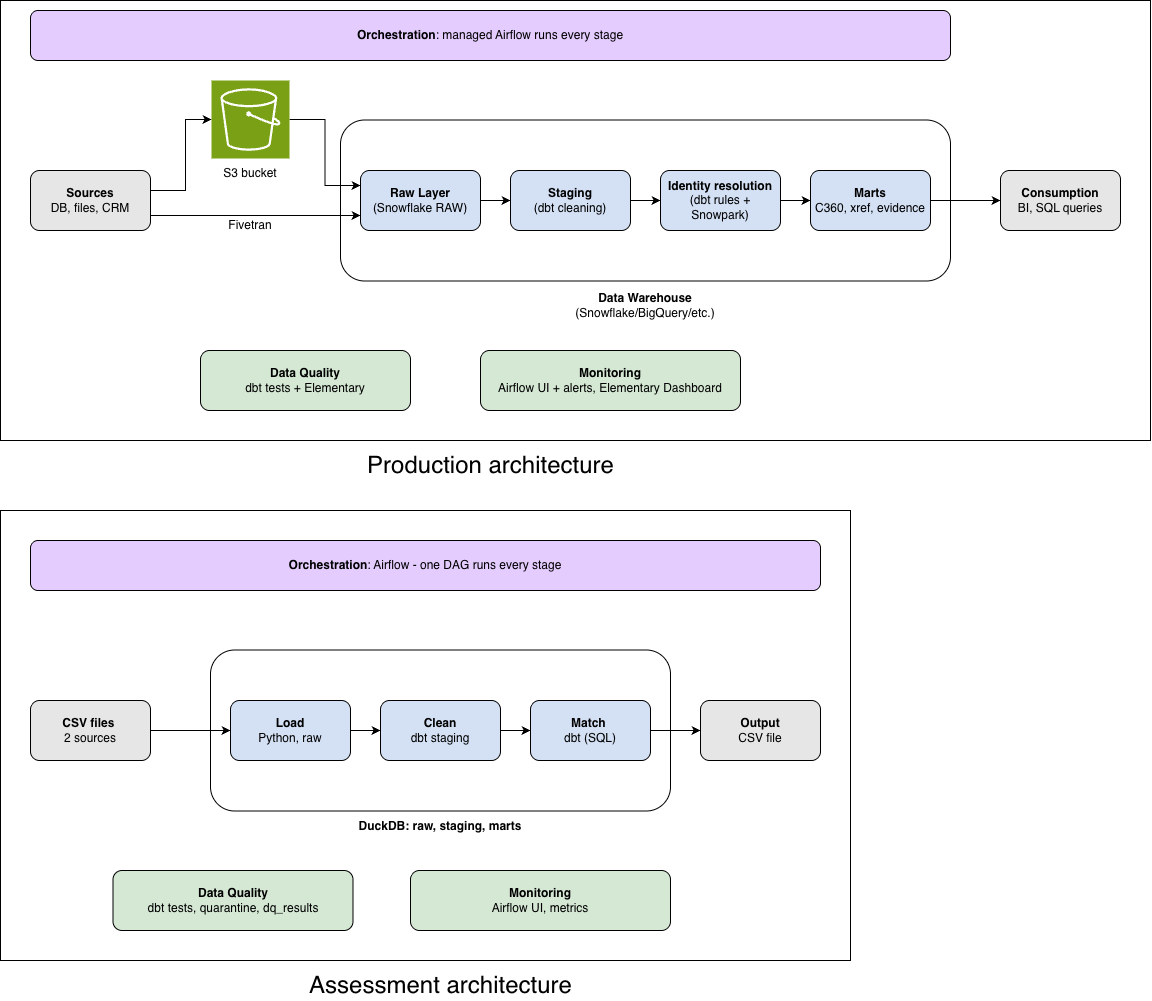

The diagram above was exported from draw.io. Its source (the exported page's mxGraphModel, read from the mxfile embedded in the PNG):
<mxGraphModel dx="1006" dy="694" grid="1" gridSize="10" guides="1" tooltips="1" connect="1" arrows="1" fold="1" page="1" pageScale="1" pageWidth="827" pageHeight="1169" math="0" shadow="0">
  <root>
    <mxCell id="0" />
    <mxCell id="1" parent="0" />
    <mxCell id="rq-pOlKUhPTe-MqN5laA-36" parent="1" style="rounded=0;whiteSpace=wrap;html=1;" value="" vertex="1">
      <mxGeometry height="450" width="850" x="20" y="510" as="geometry" />
    </mxCell>
    <mxCell id="rq-pOlKUhPTe-MqN5laA-6" parent="1" style="rounded=0;whiteSpace=wrap;html=1;" value="" vertex="1">
      <mxGeometry height="440" width="1150" x="20" as="geometry" />
    </mxCell>
    <mxCell id="YjtlFYlar03A48xefBZF-7" parent="1" style="rounded=1;whiteSpace=wrap;html=1;roundedPerimeter=1;" value="" vertex="1">
      <mxGeometry height="161" width="610" x="360" y="119.5" as="geometry" />
    </mxCell>
    <mxCell id="YjtlFYlar03A48xefBZF-15" edge="1" parent="1" source="YjtlFYlar03A48xefBZF-1" style="edgeStyle=orthogonalEdgeStyle;rounded=0;orthogonalLoop=1;jettySize=auto;html=1;exitX=1;exitY=0.75;exitDx=0;exitDy=0;entryX=0;entryY=0.75;entryDx=0;entryDy=0;" target="YjtlFYlar03A48xefBZF-3">
      <mxGeometry relative="1" as="geometry">
        <mxPoint x="240" y="215.33333333333337" as="targetPoint" />
      </mxGeometry>
    </mxCell>
    <mxCell id="YjtlFYlar03A48xefBZF-1" parent="1" style="rounded=1;whiteSpace=wrap;html=1;roundedPerimeter=1;fillColor=#E6E6E6;" value="&lt;b&gt;Sources&lt;/b&gt;&lt;div&gt;DB, files, CRM&lt;/div&gt;" vertex="1">
      <mxGeometry height="60" width="120" x="50" y="170" as="geometry" />
    </mxCell>
    <mxCell id="YjtlFYlar03A48xefBZF-14" edge="1" parent="1" source="YjtlFYlar03A48xefBZF-2" style="edgeStyle=orthogonalEdgeStyle;rounded=0;orthogonalLoop=1;jettySize=auto;html=1;entryX=0;entryY=0.25;entryDx=0;entryDy=0;" target="YjtlFYlar03A48xefBZF-3">
      <mxGeometry relative="1" as="geometry" />
    </mxCell>
    <mxCell id="YjtlFYlar03A48xefBZF-2" parent="1" style="sketch=0;points=[[0,0,0],[0.25,0,0],[0.5,0,0],[0.75,0,0],[1,0,0],[0,1,0],[0.25,1,0],[0.5,1,0],[0.75,1,0],[1,1,0],[0,0.25,0],[0,0.5,0],[0,0.75,0],[1,0.25,0],[1,0.5,0],[1,0.75,0]];outlineConnect=0;fontColor=#232F3E;fillColor=#7AA116;strokeColor=#ffffff;dashed=0;verticalLabelPosition=bottom;verticalAlign=top;align=center;html=1;fontSize=12;fontStyle=0;aspect=fixed;shape=mxgraph.aws4.resourceIcon;resIcon=mxgraph.aws4.s3;" value="" vertex="1">
      <mxGeometry height="78" width="78" x="231" y="80" as="geometry" />
    </mxCell>
    <mxCell id="YjtlFYlar03A48xefBZF-11" edge="1" parent="1" source="YjtlFYlar03A48xefBZF-3" style="edgeStyle=orthogonalEdgeStyle;rounded=0;orthogonalLoop=1;jettySize=auto;html=1;exitX=1;exitY=0.5;exitDx=0;exitDy=0;entryX=0;entryY=0.5;entryDx=0;entryDy=0;" target="YjtlFYlar03A48xefBZF-4">
      <mxGeometry relative="1" as="geometry" />
    </mxCell>
    <mxCell id="YjtlFYlar03A48xefBZF-3" parent="1" style="rounded=1;whiteSpace=wrap;html=1;roundedPerimeter=1;fillColor=#D4E1F5;" value="&lt;b&gt;Raw Layer&lt;/b&gt;&lt;div&gt;(Snowflake RAW)&lt;/div&gt;" vertex="1">
      <mxGeometry height="60" width="120" x="380" y="170" as="geometry" />
    </mxCell>
    <mxCell id="YjtlFYlar03A48xefBZF-12" edge="1" parent="1" source="YjtlFYlar03A48xefBZF-4" style="edgeStyle=orthogonalEdgeStyle;rounded=0;orthogonalLoop=1;jettySize=auto;html=1;exitX=1;exitY=0.5;exitDx=0;exitDy=0;" target="YjtlFYlar03A48xefBZF-5">
      <mxGeometry relative="1" as="geometry" />
    </mxCell>
    <mxCell id="YjtlFYlar03A48xefBZF-4" parent="1" style="rounded=1;whiteSpace=wrap;html=1;roundedPerimeter=1;fillColor=#D4E1F5;" value="&lt;b&gt;Staging&lt;/b&gt;&lt;br&gt;&lt;div&gt;(dbt cleaning)&lt;/div&gt;" vertex="1">
      <mxGeometry height="60" width="120" x="530" y="170" as="geometry" />
    </mxCell>
    <mxCell id="YjtlFYlar03A48xefBZF-13" edge="1" parent="1" source="YjtlFYlar03A48xefBZF-5" style="edgeStyle=orthogonalEdgeStyle;rounded=0;orthogonalLoop=1;jettySize=auto;html=1;exitX=1;exitY=0.5;exitDx=0;exitDy=0;" target="YjtlFYlar03A48xefBZF-6">
      <mxGeometry relative="1" as="geometry" />
    </mxCell>
    <mxCell id="YjtlFYlar03A48xefBZF-5" parent="1" style="rounded=1;whiteSpace=wrap;html=1;roundedPerimeter=1;fillColor=#D4E1F5;" value="&lt;div&gt;&lt;b&gt;Identity resolution&lt;/b&gt; (dbt rules + Snowpark)&lt;/div&gt;" vertex="1">
      <mxGeometry height="60" width="120" x="680" y="170" as="geometry" />
    </mxCell>
    <mxCell id="YjtlFYlar03A48xefBZF-19" edge="1" parent="1" source="YjtlFYlar03A48xefBZF-6" style="edgeStyle=orthogonalEdgeStyle;rounded=0;orthogonalLoop=1;jettySize=auto;html=1;exitX=1;exitY=0.5;exitDx=0;exitDy=0;entryX=0;entryY=0.5;entryDx=0;entryDy=0;" target="YjtlFYlar03A48xefBZF-18">
      <mxGeometry relative="1" as="geometry" />
    </mxCell>
    <mxCell id="YjtlFYlar03A48xefBZF-6" parent="1" style="rounded=1;whiteSpace=wrap;html=1;roundedPerimeter=1;fillColor=#D4E1F5;" value="&lt;div&gt;&lt;b&gt;Marts&lt;/b&gt;&lt;/div&gt;&lt;div&gt;C360, xref, evidence&lt;/div&gt;" vertex="1">
      <mxGeometry height="60" width="120" x="830" y="170" as="geometry" />
    </mxCell>
    <mxCell id="YjtlFYlar03A48xefBZF-8" edge="1" parent="1" source="YjtlFYlar03A48xefBZF-1" style="edgeStyle=orthogonalEdgeStyle;rounded=0;orthogonalLoop=1;jettySize=auto;html=1;exitX=1;exitY=0.5;exitDx=0;exitDy=0;entryX=0;entryY=0.5;entryDx=0;entryDy=0;entryPerimeter=0;" target="YjtlFYlar03A48xefBZF-2">
      <mxGeometry relative="1" x="0.0066" as="geometry">
        <Array as="points">
          <mxPoint x="170" y="190" />
          <mxPoint x="205" y="190" />
          <mxPoint x="205" y="119" />
        </Array>
      </mxGeometry>
    </mxCell>
    <mxCell id="YjtlFYlar03A48xefBZF-16" parent="1" style="text;html=1;whiteSpace=wrap;strokeColor=none;fillColor=none;align=center;verticalAlign=middle;rounded=0;" value="&lt;b&gt;Data Warehouse&lt;/b&gt; (Snowflake/BigQuery/etc.)" vertex="1">
      <mxGeometry height="30" width="170" x="580" y="290" as="geometry" />
    </mxCell>
    <mxCell id="YjtlFYlar03A48xefBZF-17" parent="1" style="text;html=1;whiteSpace=wrap;strokeColor=none;fillColor=none;align=center;verticalAlign=middle;rounded=0;" value="S3 bucket" vertex="1">
      <mxGeometry height="30" width="60" x="240" y="158" as="geometry" />
    </mxCell>
    <mxCell id="YjtlFYlar03A48xefBZF-18" parent="1" style="rounded=1;whiteSpace=wrap;html=1;roundedPerimeter=1;fillColor=#E6E6E6;" value="&lt;b&gt;Consumption&lt;/b&gt;&lt;div&gt;BI, SQL queries&lt;/div&gt;" vertex="1">
      <mxGeometry height="60" width="120" x="1020" y="170" as="geometry" />
    </mxCell>
    <mxCell id="rq-pOlKUhPTe-MqN5laA-1" parent="1" style="rounded=1;whiteSpace=wrap;html=1;roundedPerimeter=1;fillColor=#E5CCFF;" value="&lt;b&gt;Orchestration&lt;/b&gt;: managed Airflow runs every stage" vertex="1">
      <mxGeometry height="50" width="920" x="50" y="10" as="geometry" />
    </mxCell>
    <mxCell id="rq-pOlKUhPTe-MqN5laA-2" parent="1" style="text;html=1;whiteSpace=wrap;strokeColor=none;fillColor=none;align=center;verticalAlign=middle;rounded=0;" value="Fivetran" vertex="1">
      <mxGeometry height="30" width="60" x="240" y="210" as="geometry" />
    </mxCell>
    <mxCell id="rq-pOlKUhPTe-MqN5laA-3" parent="1" style="rounded=1;whiteSpace=wrap;html=1;roundedPerimeter=1;fillColor=#D5E8D4;" value="&lt;b&gt;Data Quality&lt;/b&gt;&lt;div&gt;dbt tests + Elementary&lt;/div&gt;" vertex="1">
      <mxGeometry height="60" width="210" x="220" y="350" as="geometry" />
    </mxCell>
    <mxCell id="rq-pOlKUhPTe-MqN5laA-4" parent="1" style="rounded=1;whiteSpace=wrap;html=1;roundedPerimeter=1;fillColor=#D5E8D4;" value="&lt;b&gt;Monitoring&lt;/b&gt;&lt;div&gt;Airflow UI + alerts, Elementary Dashboard&lt;/div&gt;" vertex="1">
      <mxGeometry height="60" width="260" x="500" y="350" as="geometry" />
    </mxCell>
    <mxCell id="rq-pOlKUhPTe-MqN5laA-5" parent="1" style="text;html=1;whiteSpace=wrap;strokeColor=none;fillColor=none;align=center;verticalAlign=middle;rounded=0;" value="&lt;font style=&quot;font-size: 24px;&quot;&gt;Production architecture&lt;/font&gt;" vertex="1">
      <mxGeometry height="30" width="275" x="372.5" y="450" as="geometry" />
    </mxCell>
    <mxCell id="rq-pOlKUhPTe-MqN5laA-8" parent="1" style="rounded=1;whiteSpace=wrap;html=1;roundedPerimeter=1;" value="" vertex="1">
      <mxGeometry height="161" width="460" x="230" y="649.5" as="geometry" />
    </mxCell>
    <mxCell id="rq-pOlKUhPTe-MqN5laA-32" edge="1" parent="1" source="rq-pOlKUhPTe-MqN5laA-10" style="edgeStyle=orthogonalEdgeStyle;rounded=0;orthogonalLoop=1;jettySize=auto;html=1;exitX=1;exitY=0.5;exitDx=0;exitDy=0;entryX=0;entryY=0.5;entryDx=0;entryDy=0;" target="rq-pOlKUhPTe-MqN5laA-14">
      <mxGeometry relative="1" as="geometry" />
    </mxCell>
    <mxCell id="rq-pOlKUhPTe-MqN5laA-10" parent="1" style="rounded=1;whiteSpace=wrap;html=1;roundedPerimeter=1;fillColor=#E6E6E6;" value="&lt;div&gt;&lt;b&gt;CSV files&amp;nbsp;&lt;/b&gt;&lt;/div&gt;&lt;div&gt;2 sources&lt;/div&gt;" vertex="1">
      <mxGeometry height="60" width="120" x="50" y="700" as="geometry" />
    </mxCell>
    <mxCell id="rq-pOlKUhPTe-MqN5laA-13" edge="1" parent="1" source="rq-pOlKUhPTe-MqN5laA-14" style="edgeStyle=orthogonalEdgeStyle;rounded=0;orthogonalLoop=1;jettySize=auto;html=1;exitX=1;exitY=0.5;exitDx=0;exitDy=0;entryX=0;entryY=0.5;entryDx=0;entryDy=0;" target="rq-pOlKUhPTe-MqN5laA-16">
      <mxGeometry relative="1" as="geometry" />
    </mxCell>
    <mxCell id="rq-pOlKUhPTe-MqN5laA-14" parent="1" style="rounded=1;whiteSpace=wrap;html=1;roundedPerimeter=1;fillColor=#D4E1F5;" value="&lt;b&gt;Load&lt;/b&gt;&lt;div&gt;Python, raw&lt;/div&gt;" vertex="1">
      <mxGeometry height="60" width="120" x="250" y="700" as="geometry" />
    </mxCell>
    <mxCell id="rq-pOlKUhPTe-MqN5laA-15" edge="1" parent="1" source="rq-pOlKUhPTe-MqN5laA-16" style="edgeStyle=orthogonalEdgeStyle;rounded=0;orthogonalLoop=1;jettySize=auto;html=1;exitX=1;exitY=0.5;exitDx=0;exitDy=0;" target="rq-pOlKUhPTe-MqN5laA-18">
      <mxGeometry relative="1" as="geometry" />
    </mxCell>
    <mxCell id="rq-pOlKUhPTe-MqN5laA-16" parent="1" style="rounded=1;whiteSpace=wrap;html=1;roundedPerimeter=1;fillColor=#D4E1F5;" value="&lt;b&gt;Clean&lt;/b&gt;&lt;br&gt;&lt;div&gt;dbt staging&lt;/div&gt;" vertex="1">
      <mxGeometry height="60" width="120" x="400" y="700" as="geometry" />
    </mxCell>
    <mxCell id="rq-pOlKUhPTe-MqN5laA-33" edge="1" parent="1" source="rq-pOlKUhPTe-MqN5laA-18" style="edgeStyle=orthogonalEdgeStyle;rounded=0;orthogonalLoop=1;jettySize=auto;html=1;" target="rq-pOlKUhPTe-MqN5laA-24" value="">
      <mxGeometry relative="1" as="geometry" />
    </mxCell>
    <mxCell id="rq-pOlKUhPTe-MqN5laA-18" parent="1" style="rounded=1;whiteSpace=wrap;html=1;roundedPerimeter=1;fillColor=#D4E1F5;" value="&lt;div&gt;&lt;b&gt;Match&lt;/b&gt;&amp;nbsp;&lt;/div&gt;&lt;div&gt;dbt (SQL)&lt;/div&gt;" vertex="1">
      <mxGeometry height="60" width="120" x="550" y="700" as="geometry" />
    </mxCell>
    <mxCell id="rq-pOlKUhPTe-MqN5laA-22" parent="1" style="text;html=1;whiteSpace=wrap;strokeColor=none;fillColor=none;align=center;verticalAlign=middle;rounded=0;" value="&lt;b&gt;DuckDB: raw, staging, marts&lt;/b&gt;" vertex="1">
      <mxGeometry height="30" width="170" x="375" y="810.5" as="geometry" />
    </mxCell>
    <mxCell id="rq-pOlKUhPTe-MqN5laA-24" parent="1" style="rounded=1;whiteSpace=wrap;html=1;roundedPerimeter=1;fillColor=#E6E6E6;" value="&lt;b&gt;Output&lt;/b&gt;&lt;div&gt;CSV file&lt;/div&gt;" vertex="1">
      <mxGeometry height="60" width="120" x="720" y="700" as="geometry" />
    </mxCell>
    <mxCell id="rq-pOlKUhPTe-MqN5laA-25" parent="1" style="rounded=1;whiteSpace=wrap;html=1;roundedPerimeter=1;fillColor=light-dark(#E5CCFF,#E1D5E7);" value="&lt;b&gt;Orchestration&lt;/b&gt;: Airflow - one DAG runs every stage" vertex="1">
      <mxGeometry height="50" width="790" x="50" y="540" as="geometry" />
    </mxCell>
    <mxCell id="rq-pOlKUhPTe-MqN5laA-27" parent="1" style="rounded=1;whiteSpace=wrap;html=1;roundedPerimeter=1;fillColor=#D5E8D4;" value="&lt;b&gt;Data Quality&lt;/b&gt;&lt;div&gt;dbt tests, quarantine, dq_results&lt;/div&gt;" vertex="1">
      <mxGeometry height="60" width="240" x="132.5" y="870" as="geometry" />
    </mxCell>
    <mxCell id="rq-pOlKUhPTe-MqN5laA-28" parent="1" style="rounded=1;whiteSpace=wrap;html=1;roundedPerimeter=1;fillColor=#D5E8D4;" value="&lt;b&gt;Monitoring&lt;/b&gt;&lt;div&gt;Airflow UI, metrics&lt;/div&gt;" vertex="1">
      <mxGeometry height="60" width="260" x="430" y="870" as="geometry" />
    </mxCell>
    <mxCell id="rq-pOlKUhPTe-MqN5laA-29" parent="1" style="text;html=1;whiteSpace=wrap;strokeColor=none;fillColor=none;align=center;verticalAlign=middle;rounded=0;" value="&lt;font style=&quot;font-size: 24px;&quot;&gt;Assessment architecture&lt;/font&gt;" vertex="1">
      <mxGeometry height="30" width="275" x="322.5" y="970" as="geometry" />
    </mxCell>
  </root>
</mxGraphModel>